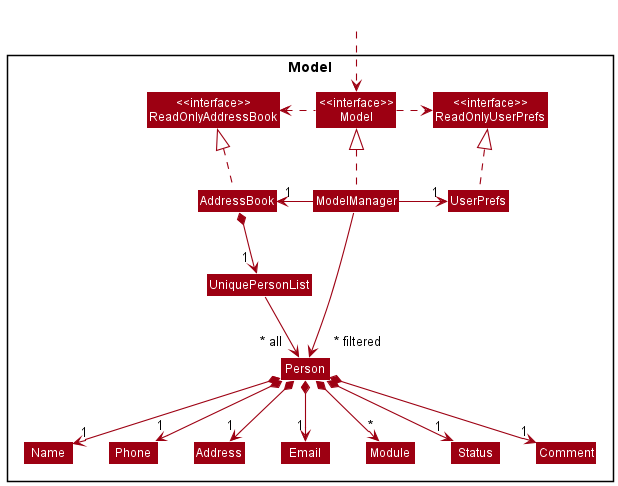

The diagram above was rendered by PlantUML. Its source (embedded in the PNG):
@startuml
!include style.puml
skinparam arrowThickness 1.1
skinparam arrowColor MODEL_COLOR
skinparam classBackgroundColor MODEL_COLOR

Package Model <<Rectangle>>{
Class "<<interface>>\nReadOnlyAddressBook" as ReadOnlyAddressBook
Class "<<interface>>\nReadOnlyUserPrefs" as ReadOnlyUserPrefs
Class "<<interface>>\nModel" as Model
Class AddressBook
Class ModelManager
Class UserPrefs

Class UniquePersonList
Class Person
Class Address
Class Email
Class Name
Class Phone
Class Module
Class Status
Class Comment
}

Class HiddenOutside #FFFFFF
HiddenOutside ..> Model

AddressBook .up.|> ReadOnlyAddressBook

ModelManager .up.|> Model
Model .right.> ReadOnlyUserPrefs
Model .left.> ReadOnlyAddressBook
ModelManager -left-> "1" AddressBook
ModelManager -right-> "1" UserPrefs
UserPrefs .up.|> ReadOnlyUserPrefs

AddressBook *--> "     1" UniquePersonList
UniquePersonList --> "~* all  " Person
Person *--> "1" Name
Person *--> "1" Phone
Person *--> "1" Email
Person *--> "1" Address
Person *--> "*" Module
Person *--> "1" Comment
Person *--> "1" Status

Name -[hidden]right-> Phone
Phone -[hidden]right-> Address
Address -[hidden]right-> Email
Email -[hidden]right-> Module
Module -[hidden]right-> Status
Status -[hidden]right-> Comment

ModelManager -->"\n\n\n~* filtered" Person
@enduml